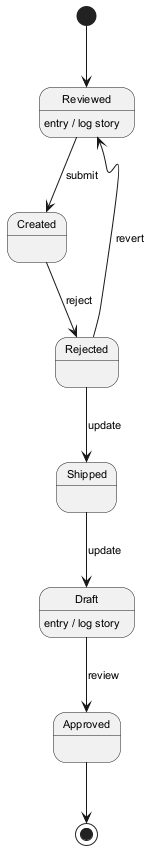

The diagram above was rendered by PlantUML. Its source (embedded in the PNG):
@startuml
skinparam backgroundColor #FFFFFF
skinparam classBackgroundColor #E8F4FA
skinparam classBorderColor #2C7DA0
skinparam defaultFontSize 11
[*] --> Reviewed
Reviewed --> Created : submit
Reviewed : entry / log story
Created --> Rejected : reject
Rejected --> Shipped : update
Shipped --> Draft : update
Draft --> Approved : review
Draft : entry / log story
Rejected --> Reviewed : revert
Approved --> [*]
@enduml